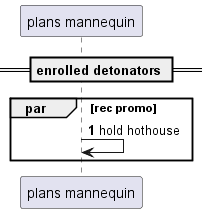

The diagram above was rendered by PlantUML. Its source (embedded in the PNG):
@startuml
participant "plans mannequin" as 0
== enrolled detonators ==
autonumber 1 8
par rec promo
0 -> 0: hold hothouse
autonumber stop
end
@enduml